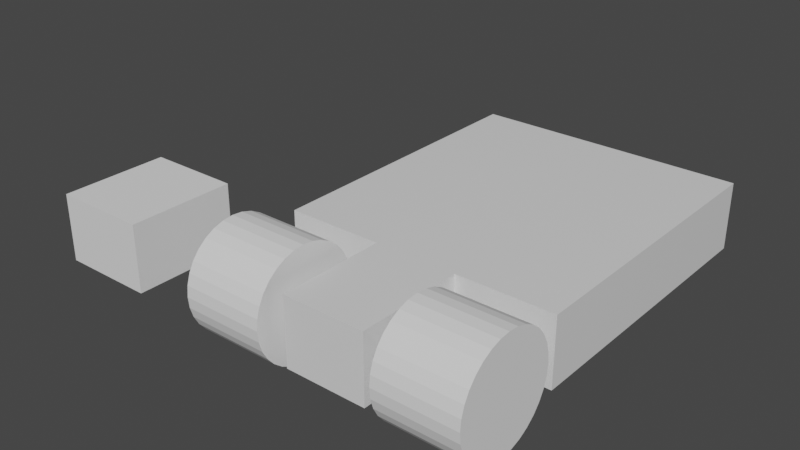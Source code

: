 # Source: Kart.blend  (saved by Blender 3.0.42; exported with 4.5.12 LTS)
import bpy
from mathutils import Matrix  # noqa: F401  (used for matrix-valued properties, if any)

bpy.ops.wm.read_factory_settings(use_empty=True)
scene = bpy.context.scene
scene.name = 'Scene'

# ---- collections
col_collection = bpy.data.collections.new('Collection'); scene.collection.children.link(col_collection)

# ---- materials (node trees are filled in below, after node groups)
mat_material = bpy.data.materials.new('Material')
mat_material.alpha_threshold = 0.0
mat_material.use_transparent_shadow = False
mat_material.line_color = (0.0, 0.0, 0.0, 1.0)

# ---- material node trees
mat_material.use_nodes = True; mat_material.node_tree.nodes.clear()
_N = mat_material.node_tree.nodes; _L = mat_material.node_tree.links
n0 = _N.new('ShaderNodeOutputMaterial'); n0.name = 'Material Output'; n0.location = (300, 300)
n1 = _N.new('ShaderNodeBsdfPrincipled'); n1.name = 'Principled BSDF'; n1.location = (10, 300)
n1.distribution = 'GGX'
n1.subsurface_method = 'RANDOM_WALK_SKIN'
n1.inputs[2].default_value = 0.4
n1.inputs[3].default_value = 1.45
n1.inputs[27].default_value = (0.0, 0.0, 0.0, 1.0)
n1.inputs[28].default_value = 1.0
_L.new(n1.outputs[0], n0.inputs[0])
n0.is_active_output = True

# ---- world
world_world = bpy.data.worlds.new('World'); scene.world = world_world
world_world.use_nodes = True; world_world.node_tree.nodes.clear()
_N = world_world.node_tree.nodes; _L = world_world.node_tree.links
n0 = _N.new('ShaderNodeOutputWorld'); n0.name = 'World Output'; n0.location = (300, 300)
n1 = _N.new('ShaderNodeBackground'); n1.name = 'Background'; n1.location = (10, 300)
n1.inputs[0].default_value = (0.05088, 0.05088, 0.05088, 1.0)
_L.new(n1.outputs[0], n0.inputs[0])
n0.is_active_output = True
world_world.color = (0.05088, 0.05088, 0.05088)
world_world.use_sun_shadow = False
world_world.sun_shadow_jitter_overblur = 0.0

# ---- meshes
me_cube = bpy.data.meshes.new('Cube')
me_cube.from_pydata([(1.0, 1.0, 1.0), (0.3, -1.0, -1.0), (0.3, -1.0, 1.0), (-1.0, -0.4667, -1.0), (-1.0, -0.4667, 1.0), (1.0, 1.0, -1.0), (-0.3, -1.0, -1.0), (0.3, -0.4667, -1.0), (0.3, -0.4667, 1.0), (-1.0, 1.0, 1.0), (-0.3, -0.4667, -1.0), (-0.3, -0.4667, 1.0), (-1.0, 1.0, -1.0), (1.0, -0.4667, -1.0), (1.0, -0.4667, 1.0), (-0.3, -1.0, 1.0)], [], [(15, 2, 8, 14, 0, 9, 4, 11), (1, 2, 15, 6), (4, 9, 12, 3), (3, 12, 5, 13, 7, 1, 6, 10), (13, 5, 0, 14), (12, 9, 0, 5), (1, 7, 8, 2), (13, 14, 8, 7), (4, 3, 10, 11), (15, 11, 10, 6)])
_uv = me_cube.uv_layers.new(name='UVMap')
_uv.uv.foreach_set('vector', [0.7875, 0.75, 0.7125, 0.75, 0.7125, 0.6833, 0.625, 0.6833, 0.625, 0.5, 0.875, 0.5, 0.875, 0.6833, 0.7875, 0.6833, 0.375, 0.8375, 0.625, 0.8375, 0.625, 0.9125, 0.375, 0.9125, 0.625, 0.06667, 0.625, 0.25, 0.375, 0.25, 0.375, 0.06667, 0.125, 0.6833, 0.125, 0.5, 0.375, 0.5, 0.375, 0.6833, 0.2875, 0.6833, 0.2875, 0.75, 0.2125, 0.75, 0.2125, 0.6833, 0.375, 0.6833, 0.375, 0.5, 0.625, 0.5, 0.625, 0.6833, 0.375, 0.25, 0.625, 0.25, 0.625, 0.5, 0.375, 0.5, 0.375, 0.0, 0.375, 0.25, 0.625, 0.25, 0.625, 0.0, 0.375, 0.5, 0.625, 0.5, 0.625, 0.25, 0.375, 0.25, 0.625, 0.25, 0.375, 0.25, 0.375, 0.5, 0.625, 0.5, 0.625, 0.75, 0.625, 0.5, 0.375, 0.5, 0.375, 0.75])
me_cube.materials.append(mat_material)
me_cube.use_remesh_preserve_volume = False
me_cube.use_remesh_preserve_attributes = False
me_cube.use_mirror_vertex_groups = False
me_cube.update()
me_cylinder_001 = bpy.data.meshes.new('Cylinder.001')
me_cylinder_001.from_pydata([(0.0, 1.0, -1.0), (0.0, 1.0, 1.0), (0.1951, 0.9808, -1.0), (0.1951, 0.9808, 1.0), (0.3827, 0.9239, -1.0), (0.3827, 0.9239, 1.0), (0.5556, 0.8315, -1.0), (0.5556, 0.8315, 1.0), (0.7071, 0.7071, -1.0), (0.7071, 0.7071, 1.0), (0.8315, 0.5556, -1.0), (0.8315, 0.5556, 1.0), (0.9239, 0.3827, -1.0), (0.9239, 0.3827, 1.0), (0.9808, 0.1951, -1.0), (0.9808, 0.1951, 1.0), (1.0, -4.371e-08, -1.0), (1.0, -4.371e-08, 1.0), (0.9808, -0.1951, -1.0), (0.9808, -0.1951, 1.0), (0.9239, -0.3827, -1.0), (0.9239, -0.3827, 1.0), (0.8315, -0.5556, -1.0), (0.8315, -0.5556, 1.0), (0.7071, -0.7071, -1.0), (0.7071, -0.7071, 1.0), (0.5556, -0.8315, -1.0), (0.5556, -0.8315, 1.0), (0.3827, -0.9239, -1.0), (0.3827, -0.9239, 1.0), (0.1951, -0.9808, -1.0), (0.1951, -0.9808, 1.0), (-8.742e-08, -1.0, -1.0), (-8.742e-08, -1.0, 1.0), (-0.1951, -0.9808, -1.0), (-0.1951, -0.9808, 1.0), (-0.3827, -0.9239, -1.0), (-0.3827, -0.9239, 1.0), (-0.5556, -0.8315, -1.0), (-0.5556, -0.8315, 1.0), (-0.7071, -0.7071, -1.0), (-0.7071, -0.7071, 1.0), (-0.8315, -0.5556, -1.0), (-0.8315, -0.5556, 1.0), (-0.9239, -0.3827, -1.0), (-0.9239, -0.3827, 1.0), (-0.9808, -0.1951, -1.0), (-0.9808, -0.1951, 1.0), (-1.0, 1.192e-08, -1.0), (-1.0, 1.192e-08, 1.0), (-0.9808, 0.1951, -1.0), (-0.9808, 0.1951, 1.0), (-0.9239, 0.3827, -1.0), (-0.9239, 0.3827, 1.0), (-0.8315, 0.5556, -1.0), (-0.8315, 0.5556, 1.0), (-0.7071, 0.7071, -1.0), (-0.7071, 0.7071, 1.0), (-0.5556, 0.8315, -1.0), (-0.5556, 0.8315, 1.0), (-0.3827, 0.9239, -1.0), (-0.3827, 0.9239, 1.0), (-0.1951, 0.9808, -1.0), (-0.1951, 0.9808, 1.0)], [], [(0, 1, 3, 2), (2, 3, 5, 4), (4, 5, 7, 6), (6, 7, 9, 8), (8, 9, 11, 10), (10, 11, 13, 12), (12, 13, 15, 14), (14, 15, 17, 16), (16, 17, 19, 18), (18, 19, 21, 20), (20, 21, 23, 22), (22, 23, 25, 24), (24, 25, 27, 26), (26, 27, 29, 28), (28, 29, 31, 30), (30, 31, 33, 32), (32, 33, 35, 34), (34, 35, 37, 36), (36, 37, 39, 38), (38, 39, 41, 40), (40, 41, 43, 42), (42, 43, 45, 44), (44, 45, 47, 46), (46, 47, 49, 48), (48, 49, 51, 50), (50, 51, 53, 52), (52, 53, 55, 54), (54, 55, 57, 56), (56, 57, 59, 58), (58, 59, 61, 60), (3, 1, 63, 61, 59, 57, 55, 53, 51, 49, 47, 45, 43, 41, 39, 37, 35, 33, 31, 29, 27, 25, 23, 21, 19, 17, 15, 13, 11, 9, 7, 5), (60, 61, 63, 62), (62, 63, 1, 0), (0, 2, 4, 6, 8, 10, 12, 14, 16, 18, 20, 22, 24, 26, 28, 30, 32, 34, 36, 38, 40, 42, 44, 46, 48, 50, 52, 54, 56, 58, 60, 62)])
_uv = me_cylinder_001.uv_layers.new(name='UVMap')
_uv.uv.foreach_set('vector', [1.0, 0.5, 1.0, 1.0, 0.9688, 1.0, 0.9688, 0.5, 0.9688, 0.5, 0.9688, 1.0, 0.9375, 1.0, 0.9375, 0.5, 0.9375, 0.5, 0.9375, 1.0, 0.9062, 1.0, 0.9062, 0.5, 0.9062, 0.5, 0.9062, 1.0, 0.875, 1.0, 0.875, 0.5, 0.875, 0.5, 0.875, 1.0, 0.8438, 1.0, 0.8438, 0.5, 0.8438, 0.5, 0.8438, 1.0, 0.8125, 1.0, 0.8125, 0.5, 0.8125, 0.5, 0.8125, 1.0, 0.7812, 1.0, 0.7812, 0.5, 0.7812, 0.5, 0.7812, 1.0, 0.75, 1.0, 0.75, 0.5, 0.75, 0.5, 0.75, 1.0, 0.7188, 1.0, 0.7188, 0.5, 0.7188, 0.5, 0.7188, 1.0, 0.6875, 1.0, 0.6875, 0.5, 0.6875, 0.5, 0.6875, 1.0, 0.6562, 1.0, 0.6562, 0.5, 0.6562, 0.5, 0.6562, 1.0, 0.625, 1.0, 0.625, 0.5, 0.625, 0.5, 0.625, 1.0, 0.5938, 1.0, 0.5938, 0.5, 0.5938, 0.5, 0.5938, 1.0, 0.5625, 1.0, 0.5625, 0.5, 0.5625, 0.5, 0.5625, 1.0, 0.5312, 1.0, 0.5312, 0.5, 0.5312, 0.5, 0.5312, 1.0, 0.5, 1.0, 0.5, 0.5, 0.5, 0.5, 0.5, 1.0, 0.4688, 1.0, 0.4688, 0.5, 0.4688, 0.5, 0.4688, 1.0, 0.4375, 1.0, 0.4375, 0.5, 0.4375, 0.5, 0.4375, 1.0, 0.4062, 1.0, 0.4062, 0.5, 0.4062, 0.5, 0.4062, 1.0, 0.375, 1.0, 0.375, 0.5, 0.375, 0.5, 0.375, 1.0, 0.3438, 1.0, 0.3438, 0.5, 0.3438, 0.5, 0.3438, 1.0, 0.3125, 1.0, 0.3125, 0.5, 0.3125, 0.5, 0.3125, 1.0, 0.2812, 1.0, 0.2812, 0.5, 0.2812, 0.5, 0.2812, 1.0, 0.25, 1.0, 0.25, 0.5, 0.25, 0.5, 0.25, 1.0, 0.2188, 1.0, 0.2188, 0.5, 0.2188, 0.5, 0.2188, 1.0, 0.1875, 1.0, 0.1875, 0.5, 0.1875, 0.5, 0.1875, 1.0, 0.1562, 1.0, 0.1562, 0.5, 0.1562, 0.5, 0.1562, 1.0, 0.125, 1.0, 0.125, 0.5, 0.125, 0.5, 0.125, 1.0, 0.09375, 1.0, 0.09375, 0.5, 0.09375, 0.5, 0.09375, 1.0, 0.0625, 1.0, 0.0625, 0.5, 0.2968, 0.4854, 0.25, 0.49, 0.2032, 0.4854, 0.1582, 0.4717, 0.1167, 0.4496, 0.08029, 0.4197, 0.05045, 0.3833, 0.02827, 0.3418, 0.01461, 0.2968, 0.01, 0.25, 0.01461, 0.2032, 0.02827, 0.1582, 0.05045, 0.1167, 0.08029, 0.08029, 0.1167, 0.05045, 0.1582, 0.02827, 0.2032, 0.01461, 0.25, 0.01, 0.2968, 0.01461, 0.3418, 0.02827, 0.3833, 0.05045, 0.4197, 0.08029, 0.4496, 0.1167, 0.4717, 0.1582, 0.4854, 0.2032, 0.49, 0.25, 0.4854, 0.2968, 0.4717, 0.3418, 0.4496, 0.3833, 0.4197, 0.4197, 0.3833, 0.4496, 0.3418, 0.4717, 0.0625, 0.5, 0.0625, 1.0, 0.03125, 1.0, 0.03125, 0.5, 0.03125, 0.5, 0.03125, 1.0, 0.0, 1.0, 0.0, 0.5, 0.75, 0.49, 0.7968, 0.4854, 0.8418, 0.4717, 0.8833, 0.4496, 0.9197, 0.4197, 0.9496, 0.3833, 0.9717, 0.3418, 0.9854, 0.2968, 0.99, 0.25, 0.9854, 0.2032, 0.9717, 0.1582, 0.9496, 0.1167, 0.9197, 0.08029, 0.8833, 0.05045, 0.8418, 0.02827, 0.7968, 0.01461, 0.75, 0.01, 0.7032, 0.01461, 0.6582, 0.02827, 0.6167, 0.05045, 0.5803, 0.08029, 0.5504, 0.1167, 0.5283, 0.1582, 0.5146, 0.2032, 0.51, 0.25, 0.5146, 0.2968, 0.5283, 0.3418, 0.5504, 0.3833, 0.5803, 0.4197, 0.6167, 0.4496, 0.6582, 0.4717, 0.7032, 0.4854])
me_cylinder_001.use_remesh_fix_poles = True
me_cylinder_001.use_remesh_preserve_attributes = False
me_cylinder_001.update()
me_cube_001 = bpy.data.meshes.new('Cube.001')
me_cube_001.from_pydata([(0.0, -5.588e-08, 0.0), (0.0, -5.588e-08, 2.0), (0.0, 2.0, 0.0), (0.0, 2.0, 2.0), (2.0, -5.588e-08, 0.0), (2.0, -2.943e-07, 2.0), (2.0, 2.0, 0.0), (2.0, 2.0, 2.0)], [], [(0, 1, 3, 2), (2, 3, 7, 6), (6, 7, 5, 4), (4, 5, 1, 0), (2, 6, 4, 0), (7, 3, 1, 5)])
_uv = me_cube_001.uv_layers.new(name='UVMap')
_uv.uv.foreach_set('vector', [0.375, 0.0, 0.625, 0.0, 0.625, 0.25, 0.375, 0.25, 0.375, 0.25, 0.625, 0.25, 0.625, 0.5, 0.375, 0.5, 0.375, 0.5, 0.625, 0.5, 0.625, 0.75, 0.375, 0.75, 0.375, 0.75, 0.625, 0.75, 0.625, 1.0, 0.375, 1.0, 0.125, 0.5, 0.375, 0.5, 0.375, 0.75, 0.125, 0.75, 0.625, 0.5, 0.875, 0.5, 0.875, 0.75, 0.625, 0.75])
me_cube_001.use_remesh_fix_poles = True
me_cube_001.use_remesh_preserve_attributes = False
me_cube_001.update()

# ---- objects
ob_body = bpy.data.objects.new('Body', me_cube)
ob_wheel = bpy.data.objects.new('Wheel', me_cylinder_001)
ob_boolean_cube = bpy.data.objects.new('Boolean Cube', me_cube_001)

# ---- transforms, parenting, visibility, modifiers, constraints
ob_body.location = (0.0, 0.0, 0.0)
ob_body.scale = (0.5, 0.75, -0.125)
ob_body.lock_rotations_4d = False
ob_body.empty_display_type = 'ARROWS'
ob_body.lineart.crease_threshold = 0.0
ob_wheel.location = (0.3627, -0.6, 0.0)
ob_wheel.rotation_euler = (-0.0, -1.571, -0.0)
ob_wheel.scale = (0.2, 0.2, 0.15)
_m = ob_wheel.modifiers.new('Mirror', 'MIRROR')
_m.mirror_object = ob_body
ob_boolean_cube.location = (-1.167, -0.75, 0.125)
ob_boolean_cube.scale = (0.175, 0.2, -0.125)

# ---- collection membership
col_collection.objects.link(ob_body)
col_collection.objects.link(ob_wheel)
col_collection.objects.link(ob_boolean_cube)

# ---- scene / render settings (as saved in the file)
scene.frame_start = 1; scene.frame_end = 250; scene.frame_set(1)
scene.render.engine = 'BLENDER_EEVEE_NEXT'
scene.cycles.sampling_pattern = 'TABULATED_SOBOL'
scene.cycles.use_light_tree = False
scene.view_settings.view_transform = 'Filmic'
bpy.context.view_layer.update()

# ---- added for rendering (the .blend has no active camera and no usable light): camera, sun
cam_auto = bpy.data.cameras.new('AutoCamera')
cam_auto.lens = 50.0
cam_auto.sensor_width = 36.0
cam_auto.clip_end = 1000.0
ob_auto_camera = bpy.data.objects.new('AutoCamera', cam_auto)
scene.collection.objects.link(ob_auto_camera)
ob_auto_camera.location = (1.81957, -2.60093, 1.71729)
ob_auto_camera.rotation_euler = (1.09748, -7.21219e-08, 0.694738)
scene.camera = ob_auto_camera
light_auto_sun = bpy.data.lights.new('AutoSun', 'SUN')
light_auto_sun.energy = 3.0
light_auto_sun.angle = 0.0523599
ob_auto_sun = bpy.data.objects.new('AutoSun', light_auto_sun)
scene.collection.objects.link(ob_auto_sun)
ob_auto_sun.rotation_euler = (0.872665, 0.174533, 0.523599)
bpy.context.view_layer.update()
